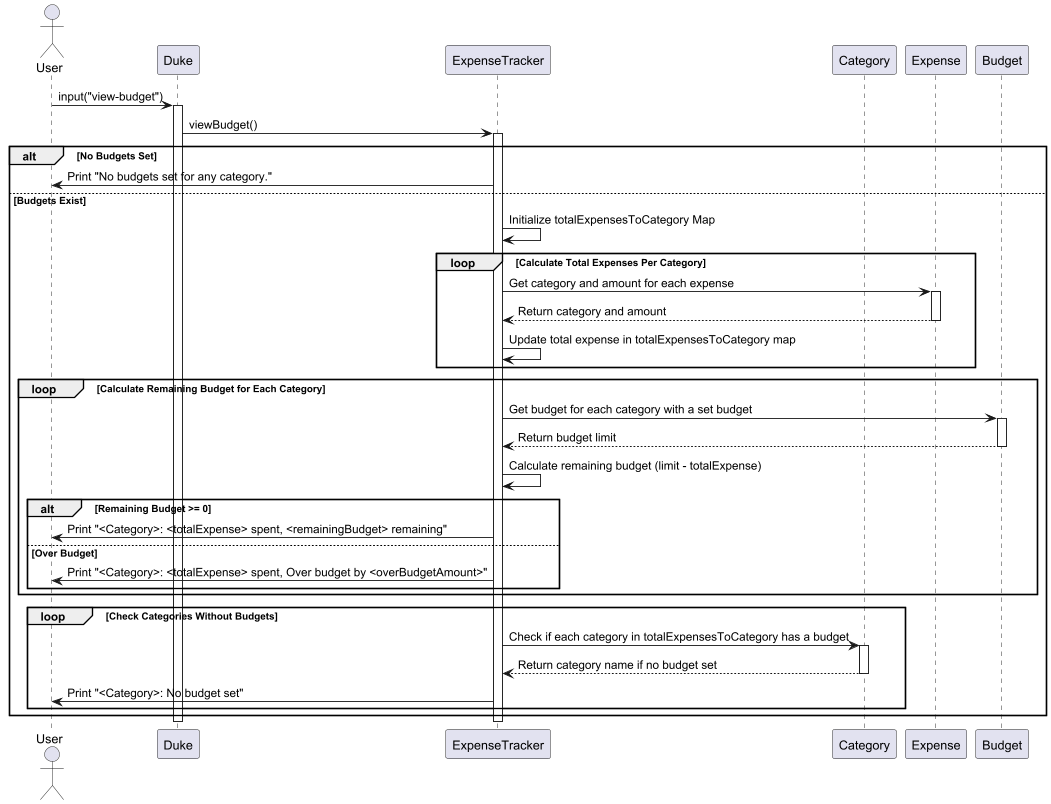

The diagram above was rendered by PlantUML. Its source (embedded in the PNG):
@startuml

actor User
participant Duke
participant ExpenseTracker
participant Category
participant Expense
participant Budget

User -> Duke : input("view-budget")
activate Duke

Duke -> ExpenseTracker : viewBudget()
activate ExpenseTracker

alt No Budgets Set
    ExpenseTracker -> User : Print "No budgets set for any category."
else Budgets Exist
    ExpenseTracker -> ExpenseTracker : Initialize totalExpensesToCategory Map

    loop Calculate Total Expenses Per Category
        ExpenseTracker -> Expense : Get category and amount for each expense
        activate Expense
        Expense --> ExpenseTracker : Return category and amount
        deactivate Expense

        ExpenseTracker -> ExpenseTracker : Update total expense in totalExpensesToCategory map
    end

    loop Calculate Remaining Budget for Each Category
        ExpenseTracker -> Budget : Get budget for each category with a set budget
        activate Budget
        Budget --> ExpenseTracker : Return budget limit
        deactivate Budget

        ExpenseTracker -> ExpenseTracker : Calculate remaining budget (limit - totalExpense)

        alt Remaining Budget >= 0
            ExpenseTracker -> User : Print "<Category>: <totalExpense> spent, <remainingBudget> remaining"
        else Over Budget
            ExpenseTracker -> User : Print "<Category>: <totalExpense> spent, Over budget by <overBudgetAmount>"
        end
    end

    loop Check Categories Without Budgets
        ExpenseTracker -> Category : Check if each category in totalExpensesToCategory has a budget
        activate Category
        Category --> ExpenseTracker : Return category name if no budget set
        deactivate Category

        ExpenseTracker -> User : Print "<Category>: No budget set"
    end
end
deactivate ExpenseTracker
deactivate Duke

@enduml